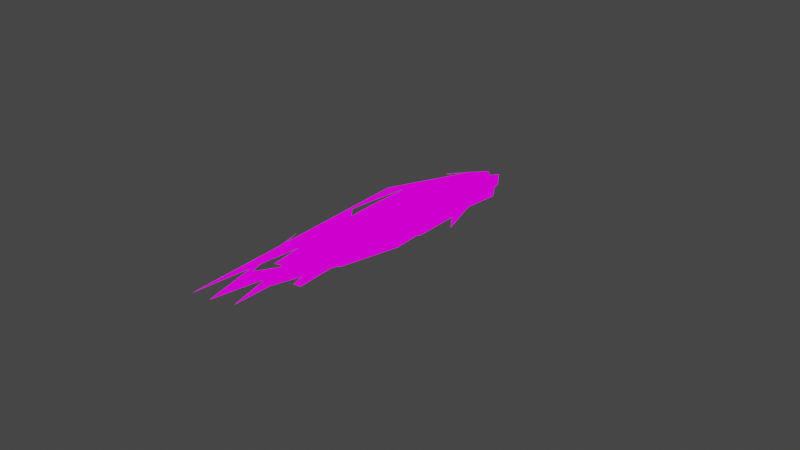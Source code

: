 # Source: abkick.blend  (saved by Blender 3.6.11; exported with 4.5.12 LTS)
import bpy
from mathutils import Matrix  # noqa: F401  (used for matrix-valued properties, if any)

bpy.ops.wm.read_factory_settings(use_empty=True)
scene = bpy.context.scene
scene.name = 'Scene'

# ---- collections
col_collection = bpy.data.collections.new('Collection'); scene.collection.children.link(col_collection)

# ---- images (referenced by path relative to the original .blend; pixels are not part of the script)
import os
ASSET_DIR = os.environ.get("B2B_ASSET_DIR", "")  # directory of the original .blend (textures are referenced by path, not embedded)
HERE = os.path.dirname(os.path.abspath(__file__))  # packed textures are extracted next to this script under _unpacked/

def load_image(name, relpath, width, height, colorspace="sRGB"):
    """Load a texture the original file referenced (path relative to the .blend, or extracted next to this script)."""
    p = next((c for c in (os.path.join(HERE, relpath), os.path.join(ASSET_DIR, relpath)) if relpath and os.path.exists(c)), "")
    if p:
        img = bpy.data.images.load(p, check_existing=True)
        img.name = name
    else:  # same state as the original file: an image datablock whose file is absent (Cycles renders it pink)
        img = bpy.data.images.new(name, width, height)
        img.source = "FILE"
        img.filepath = "//" + (relpath or name)
    img.colorspace_settings.name = colorspace
    return img
img_bayswing0002_png = load_image('!BAYSWING0002.png', '!BAYSWING0002.png', 1024, 1024, 'sRGB')

# ---- materials (node trees are filled in below, after node groups)
mat_material = bpy.data.materials.new('Material')
mat_material.alpha_threshold = 0.0
mat_material.use_backface_culling = True
mat_material.use_transparent_shadow = False
mat_material.roughness = 0.5
mat_material.line_color = (0.0, 0.0, 0.0, 1.0)

# ---- node groups
ng_auto_smooth = bpy.data.node_groups.new('Auto Smooth', 'GeometryNodeTree')
_s = ng_auto_smooth.interface.new_socket(name='Geometry', in_out='OUTPUT', socket_type='NodeSocketGeometry')
_s = ng_auto_smooth.interface.new_socket(name='Geometry', in_out='INPUT', socket_type='NodeSocketGeometry')
_s = ng_auto_smooth.interface.new_socket(name='Angle', in_out='INPUT', socket_type='NodeSocketFloat')
_s.subtype = 'ANGLE'
_s.min_value = 0.0
_s.max_value = 3.142
ng_auto_smooth.is_modifier = True
_N = ng_auto_smooth.nodes; _L = ng_auto_smooth.links
n0 = _N.new('NodeGroupOutput'); n0.name = 'Group Output'; n0.location = (480, -100)
n1 = _N.new('NodeGroupInput'); n1.name = 'Group Input'; n1.location = (-420, -300)
n2 = _N.new('NodeGroupInput'); n2.name = 'Group Input.001'; n2.location = (-60, -100)
n3 = _N.new('GeometryNodeSetShadeSmooth'); n3.name = 'Set Shade Smooth'; n3.location = (120, -100)
n3.domain = 'EDGE'
n4 = _N.new('GeometryNodeSetShadeSmooth'); n4.name = 'Set Shade Smooth.001'; n4.location = (300, -100)
n5 = _N.new('GeometryNodeInputMeshEdgeAngle'); n5.name = 'Edge Angle'; n5.location = (-420, -220)
n6 = _N.new('GeometryNodeInputEdgeSmooth'); n6.name = 'Is Edge Smooth'; n6.location = (-60, -160)
n7 = _N.new('GeometryNodeInputShadeSmooth'); n7.name = 'Is Face Smooth'; n7.location = (-240, -340)
n8 = _N.new('FunctionNodeBooleanMath'); n8.name = 'Boolean Math'; n8.location = (-60, -220)
n9 = _N.new('FunctionNodeCompare'); n9.name = 'Compare'; n9.location = (-240, -180)
n9.operation = 'LESS_EQUAL'
_L.new(n5.outputs[0], n9.inputs[0])
_L.new(n4.outputs[0], n0.inputs[0])
_L.new(n1.outputs[1], n9.inputs[1])
_L.new(n9.outputs[0], n8.inputs[0])
_L.new(n7.outputs[0], n8.inputs[1])
_L.new(n2.outputs[0], n3.inputs[0])
_L.new(n6.outputs[0], n3.inputs[1])
_L.new(n3.outputs[0], n4.inputs[0])
_L.new(n8.outputs[0], n3.inputs[2])
n0.is_active_output = True

# ---- material node trees
mat_material.use_nodes = True; mat_material.node_tree.nodes.clear()
_N = mat_material.node_tree.nodes; _L = mat_material.node_tree.links
n0 = _N.new('ShaderNodeOutputMaterial'); n0.name = 'Material Output'; n0.location = (300, 300)
n1 = _N.new('ShaderNodeEmission'); n1.name = 'Emission'; n1.location = (10, 300)
n2 = _N.new('ShaderNodeTexImage'); n2.name = 'Image Texture'; n2.location = (-280, 281)
n2.image = img_bayswing0002_png
_L.new(n1.outputs[0], n0.inputs[0])
_L.new(n2.outputs[0], n1.inputs[0])
n0.is_active_output = True

# ---- world
world_world = bpy.data.worlds.new('World'); scene.world = world_world
world_world.use_nodes = True; world_world.node_tree.nodes.clear()
_N = world_world.node_tree.nodes; _L = world_world.node_tree.links
n0 = _N.new('ShaderNodeOutputWorld'); n0.name = 'World Output'; n0.location = (300, 300)
n1 = _N.new('ShaderNodeBackground'); n1.name = 'Background'; n1.location = (10, 300)
n1.inputs[0].default_value = (0.05088, 0.05088, 0.05088, 1.0)
_L.new(n1.outputs[0], n0.inputs[0])
n0.is_active_output = True
world_world.color = (0.05088, 0.05088, 0.05088)
world_world.use_sun_shadow = False
world_world.sun_shadow_jitter_overblur = 0.0

# ---- cameras
cam_camera = bpy.data.cameras.new('Camera')
cam_camera.clip_end = 100.0
cam_camera.ortho_scale = 7.314

# ---- lights
light_light = bpy.data.lights.new('Light', 'POINT')
light_light.transmission_factor = 0.0
light_light.energy = 1000.0
light_light.shadow_soft_size = 0.1
light_light.shadow_maximum_resolution = 0.006
light_light.use_absolute_resolution = True

# ---- meshes
me_sphere = bpy.data.meshes.new('Sphere')
me_sphere.from_pydata([(0.01358, 0.3456, 0.3185), (0.02548, 0.6925, 0.3), (-0.01075, 1.289, 0.06677), (0.01358, 0.3456, -0.3192), (-0.007236, 1.052, 0.2044), (0.02548, 0.3246, -0.3192), (0.01469, 1.297, -0.09869), (0.1072, 1.228, 0.1972), (0.1434, 1.305, 0.03302), (0.1597, 1.262, -0.09008), (0.1773, 0.5979, 0.3019), (0.2278, 0.9439, 0.1202), (0.1161, 0.9125, -0.1273), (0.1046, 0.3857, -0.3007), (0.1315, 0.6863, 0.02291), (0.2569, 0.5006, -0.1816), (0.2144, 0.4833, -0.2303), (0.3263, -0.0152, -0.0003394), (0.269, -0.5851, 0.1813), (0.3248, -1.45, 0.06743), (0.3329, -1.653, 0.004806), (0.3259, -1.564, -0.05894), (0.2509, -0.6151, 0.1803), (0.2787, -0.6818, 0.1241), (0.2269, -0.7558, -0.02094), (0.2419, -1.011, 0.09149), (0.2581, -1.042, -0.06407), (0.2509, -0.983, -0.1247), (0.1114, -1.548, 0.06534), (0.0529, -1.731, -0.1056), (0.1241, -1.703, -0.1577), (0.02559, -1.886, 0.1028), (0.001207, -0.383, -0.3192), (-0.01117, -0.376, -0.3192), (-0.08706, -1.26, 0.2443), (-0.004085, -1.507, -0.009302), (-0.02306, -0.355, -0.3192), (-0.04786, -2.322, -0.05528), (-0.1398, -1.794, -0.1115), (-0.119, -1.661, -0.1308), (0.05475, -1.718, -0.2733), (-0.06791, -0.6151, -0.3007), (-0.2242, -1.323, -0.06376), (0.01113, -1.89, -0.2332), (-0.08676, -0.5254, -0.3007), (-0.2558, -1.086, -0.0639), (-0.04985, -2.06, -0.2161), (-0.1022, -0.4161, -0.3007), (0.1675, -2.631, 0.2263), (-0.1948, -1.054, 0.006456), (-0.109, -0.5384, -0.1225), (-0.1993, 0.03061, 0.2765), (-0.3176, -0.383, -0.0003394), (-0.2652, -0.3374, -0.1739), (-0.3098, -0.368, 0.1254), (-0.336, -1.46, -0.03497), (-0.3065, 0.3296, 0.1296), (-0.3176, 0.3526, -0.0003394), (-0.2717, 0.308, -0.1759), (-0.1351, 0.1645, -0.3137), (-0.2144, 1.303, 0.06641), (-0.216, 1.248, -0.1179), (-0.1685, 1.4, -0.1765), (-0.02106, 0.3284, -0.3158), (-0.02306, 0.3246, -0.3192), (-0.00157, 1.025, -0.2215), (-0.01117, 0.3456, -0.3192), (-0.01346, 0.7022, 0.2901), (0.001207, 0.3526, -0.3192), (-0.1207, 1.366, -0.03779), (0.04567, 1.474, 0.06795), (0.04664, 1.46, -0.05579), (0.04777, 0.7591, -0.1384), (0.1214, 0.1255, 0.2499), (0.2326, 0.4234, 0.05829), (0.2812, 0.09011, -0.0003307), (0.1956, -0.2027, -0.186), (0.09595, -0.003793, -0.2188), (0.111, -0.8888, -0.1847), (0.3068, -0.05301, 0.1365), (0.02009, -0.6029, -0.1377), (-0.01178, -1.607, 0.06425), (-0.1163, -0.7946, 0.1408), (0.0131, -1.286, -0.1039), (-0.08241, -0.3355, 0.2213), (-0.2489, -0.6857, -0.002937), (-0.09094, -0.3724, -0.2417), (-0.1695, -0.2467, 0.1707), (-0.2215, 0.4485, 0.1916), (0.01199, 0.2537, -0.2673)], [(0, 1), (5, 3), (15, 16), (20, 17), (22, 23), (22, 18), (26, 27), (29, 30), (33, 32), (36, 33), (40, 41), (38, 42), (44, 41), (47, 44), (45, 42), (55, 52), (57, 55), (63, 64), (66, 64), (68, 66), (3, 68), (72, 77)], [(7, 4, 2), (11, 10, 7), (14, 11, 8), (9, 14, 8), (12, 14, 9), (24, 19, 20), (21, 24, 20), (24, 25, 23), (29, 25, 26), (35, 39, 31), (39, 37, 31), (50, 45, 46), (53, 52, 49), (54, 51, 48), (49, 54, 48), (59, 58, 53), (57, 60, 56), (61, 57, 58), (59, 61, 58), (6, 62, 59), (60, 2, 4), (65, 6, 59), (63, 65, 59), (69, 71, 72), (86, 89, 77), (73, 74, 70), (72, 71, 76), (74, 73, 79), (74, 75, 71), (75, 79, 76), (76, 80, 77), (80, 86, 77), (79, 84, 81), (84, 82, 81), (81, 82, 85), (84, 73, 88), (85, 88, 69), (87, 88, 85), (69, 72, 89), (69, 88, 70), (88, 73, 70), (4, 1, 67), (7, 10, 4), (8, 11, 7), (6, 12, 9), (12, 15, 14), (26, 25, 24), (29, 28, 25), (29, 31, 28), (35, 31, 29), (31, 37, 34), (39, 38, 37), (47, 59, 50), (45, 53, 49), (50, 53, 45), (49, 52, 54), (50, 59, 53), (54, 56, 51), (61, 60, 57), (56, 4, 51), (56, 60, 4), (59, 62, 61), (70, 74, 71), (76, 71, 75), (76, 79, 78), (76, 78, 80), (79, 83, 78), (79, 81, 83), (79, 73, 84), (83, 81, 85), (83, 85, 86), (84, 88, 87), (85, 82, 87), (86, 85, 69), (89, 86, 69)])
me_sphere.polygons.foreach_set('use_smooth', [True] * 75)
_uv = me_sphere.uv_layers.new(name='UVMap')
_uv.uv.foreach_set('vector', [0.5104, 0.6371, 0.5129, 0.64, 0.5154, 0.635, 0.5073, 0.6334, 0.5075, 0.64, 0.5104, 0.6371, 0.5061, 0.628, 0.5073, 0.6334, 0.5083, 0.6298, 0.5084, 0.6253, 0.5061, 0.628, 0.5083, 0.6298, 0.5084, 0.6205, 0.5061, 0.628, 0.5084, 0.6253, 0.5016, 0.6281, 0.5027, 0.6309, 0.5027, 0.6287, 0.5027, 0.6264, 0.5016, 0.6281, 0.5027, 0.6287, 0.5016, 0.6281, 0.5005, 0.632, 0.5016, 0.6332, 0.4962, 0.6244, 0.5005, 0.632, 0.5005, 0.6264, 0.4947, 0.6219, 0.4924, 0.6243, 0.4947, 0.633, 0.4924, 0.6243, 0.4918, 0.6316, 0.4947, 0.633, 0.4883, 0.6185, 0.4892, 0.6264, 0.4892, 0.6222, 0.4869, 0.6224, 0.4869, 0.6287, 0.4888, 0.6287, 0.4869, 0.6331, 0.4864, 0.64, 0.488, 0.6355, 0.4888, 0.6287, 0.4869, 0.6331, 0.488, 0.6355, 0.5197, 0.6151, 0.5209, 0.6224, 0.522, 0.6219, 0.5209, 0.6287, 0.5175, 0.6306, 0.5209, 0.6331, 0.5175, 0.625, 0.5209, 0.6287, 0.5209, 0.6224, 0.5197, 0.6151, 0.5175, 0.625, 0.5209, 0.6224, 0.5129, 0.6196, 0.5162, 0.6234, 0.5197, 0.6151, 0.5175, 0.6306, 0.5154, 0.635, 0.5129, 0.64, 0.5129, 0.6173, 0.5129, 0.6196, 0.5197, 0.6151, 0.5174, 0.6126, 0.5129, 0.6173, 0.5197, 0.6151, 0.5039, 0.4991, 0.5029, 0.4972, 0.5028, 0.4872, 0.5022, 0.479, 0.5029, 0.4819, 0.5016, 0.4843, 0.5008, 0.5153, 0.5008, 0.5027, 0.503, 0.5025, 0.5028, 0.4872, 0.5029, 0.4972, 0.5012, 0.4893, 0.5008, 0.5027, 0.5008, 0.5153, 0.5, 0.5046, 0.5008, 0.5027, 0.5, 0.5, 0.5029, 0.4972, 0.5, 0.5, 0.5, 0.5046, 0.5012, 0.4893, 0.5012, 0.4893, 0.4969, 0.4843, 0.5016, 0.4843, 0.4969, 0.4843, 0.495, 0.4843, 0.5016, 0.4843, 0.5, 0.5046, 0.4946, 0.5148, 0.4969, 0.503, 0.4946, 0.5148, 0.4951, 0.5104, 0.4969, 0.503, 0.4969, 0.503, 0.4951, 0.5104, 0.4946, 0.4999, 0.4946, 0.5148, 0.5008, 0.5153, 0.494, 0.5174, 0.5063, 0.502, 0.5051, 0.5075, 0.5039, 0.4991, 0.506, 0.5092, 0.5051, 0.5075, 0.5063, 0.502, 0.5039, 0.4991, 0.5028, 0.4872, 0.5029, 0.4819, 0.5039, 0.4991, 0.5051, 0.5075, 0.503, 0.5025, 0.5051, 0.5075, 0.5008, 0.5153, 0.503, 0.5025, 0.5129, 0.64, 0.5118, 0.6423, 0.5135, 0.6423, 0.5104, 0.6371, 0.5075, 0.64, 0.5129, 0.64, 0.5083, 0.6298, 0.5073, 0.6334, 0.5104, 0.6371, 0.5106, 0.6203, 0.5084, 0.6205, 0.5084, 0.6253, 0.5084, 0.6205, 0.5061, 0.6219, 0.5061, 0.628, 0.5005, 0.6264, 0.5005, 0.632, 0.5016, 0.6281, 0.4962, 0.6244, 0.4982, 0.6317, 0.5005, 0.632, 0.4962, 0.6244, 0.4947, 0.633, 0.4982, 0.6317, 0.4947, 0.6219, 0.4947, 0.633, 0.4962, 0.6244, 0.4947, 0.633, 0.4918, 0.6316, 0.4928, 0.6378, 0.4924, 0.6243, 0.4914, 0.6264, 0.4918, 0.6316, 0.4892, 0.6151, 0.4866, 0.6151, 0.4883, 0.6185, 0.4892, 0.6264, 0.4869, 0.6224, 0.4888, 0.6287, 0.4883, 0.6185, 0.4869, 0.6224, 0.4892, 0.6264, 0.4888, 0.6287, 0.4869, 0.6287, 0.4869, 0.6331, 0.4883, 0.6185, 0.4866, 0.6151, 0.4869, 0.6224, 0.522, 0.6368, 0.5209, 0.6331, 0.5201, 0.64, 0.5175, 0.625, 0.5175, 0.6306, 0.5209, 0.6287, 0.5209, 0.6331, 0.5129, 0.64, 0.5201, 0.64, 0.5209, 0.6331, 0.5175, 0.6306, 0.5129, 0.64, 0.5197, 0.6151, 0.5162, 0.6234, 0.5175, 0.625, 0.503, 0.5025, 0.5008, 0.5027, 0.5029, 0.4972, 0.5012, 0.4893, 0.5029, 0.4972, 0.5, 0.5, 0.5012, 0.4893, 0.5, 0.5046, 0.4981, 0.4895, 0.5012, 0.4893, 0.4981, 0.4895, 0.4969, 0.4843, 0.5, 0.5046, 0.4967, 0.4922, 0.4981, 0.4895, 0.5, 0.5046, 0.4969, 0.503, 0.4967, 0.4922, 0.5, 0.5046, 0.5008, 0.5153, 0.4946, 0.5148, 0.4967, 0.4922, 0.4969, 0.503, 0.4946, 0.4999, 0.4967, 0.4922, 0.4946, 0.4999, 0.495, 0.4843, 0.4946, 0.5148, 0.494, 0.5174, 0.4941, 0.5131, 0.4946, 0.4999, 0.4951, 0.5104, 0.4941, 0.5079, 0.5063, 0.4916, 0.5063, 0.502, 0.5039, 0.4991, 0.5029, 0.4819, 0.5063, 0.4916, 0.5039, 0.4991])
me_sphere.materials.append(mat_material)
me_sphere.update()

# ---- objects
ob_light = bpy.data.objects.new('Light', light_light)
ob_camera = bpy.data.objects.new('Camera', cam_camera)
ob_material = bpy.data.objects.new('Material', me_sphere)

# ---- transforms, parenting, visibility, modifiers, constraints
ob_light.location = (4.076, 1.005, 5.904)
ob_light.rotation_euler = (0.6503, 0.05522, 1.866)
ob_light.lock_rotations_4d = False
ob_light.empty_display_type = 'ARROWS'
ob_light.color = (0.0, 0.0, 0.0, 0.0)
ob_light.lineart.crease_threshold = 0.0
ob_camera.location = (7.359, -6.926, 4.958)
ob_camera.rotation_euler = (1.109, 0.0, 0.8149)
ob_camera.lock_rotations_4d = False
ob_camera.empty_display_type = 'ARROWS'
ob_camera.color = (0.0, 0.0, 0.0, 0.0)
ob_camera.display_type = 'WIRE'
ob_camera.lineart.crease_threshold = 0.0
ob_material.location = (0.0, 0.0, 0.0)
ob_material.scale = (0.9813, 0.9813, 0.9813)
_vg = ob_material.vertex_groups.new(name='Outsid')
_vg = ob_material.vertex_groups.new(name='Insid')
_m = ob_material.modifiers.new('Auto Smooth', 'NODES')
_m.node_group = ng_auto_smooth
_gi = [s.identifier for s in ng_auto_smooth.interface.items_tree if s.item_type == 'SOCKET' and s.in_out == 'INPUT']
_m[_gi[1]] = 0.5236  # Angle

# ---- collection membership
col_collection.objects.link(ob_light)
col_collection.objects.link(ob_camera)
col_collection.objects.link(ob_material)

# ---- scene / render settings (as saved in the file)
scene.camera = ob_camera
scene.frame_start = 1; scene.frame_end = 4; scene.frame_set(1)
scene.render.engine = 'BLENDER_EEVEE_NEXT'
scene.cycles.sampling_pattern = 'TABULATED_SOBOL'
scene.view_settings.view_transform = 'Filmic'
bpy.context.view_layer.update()
